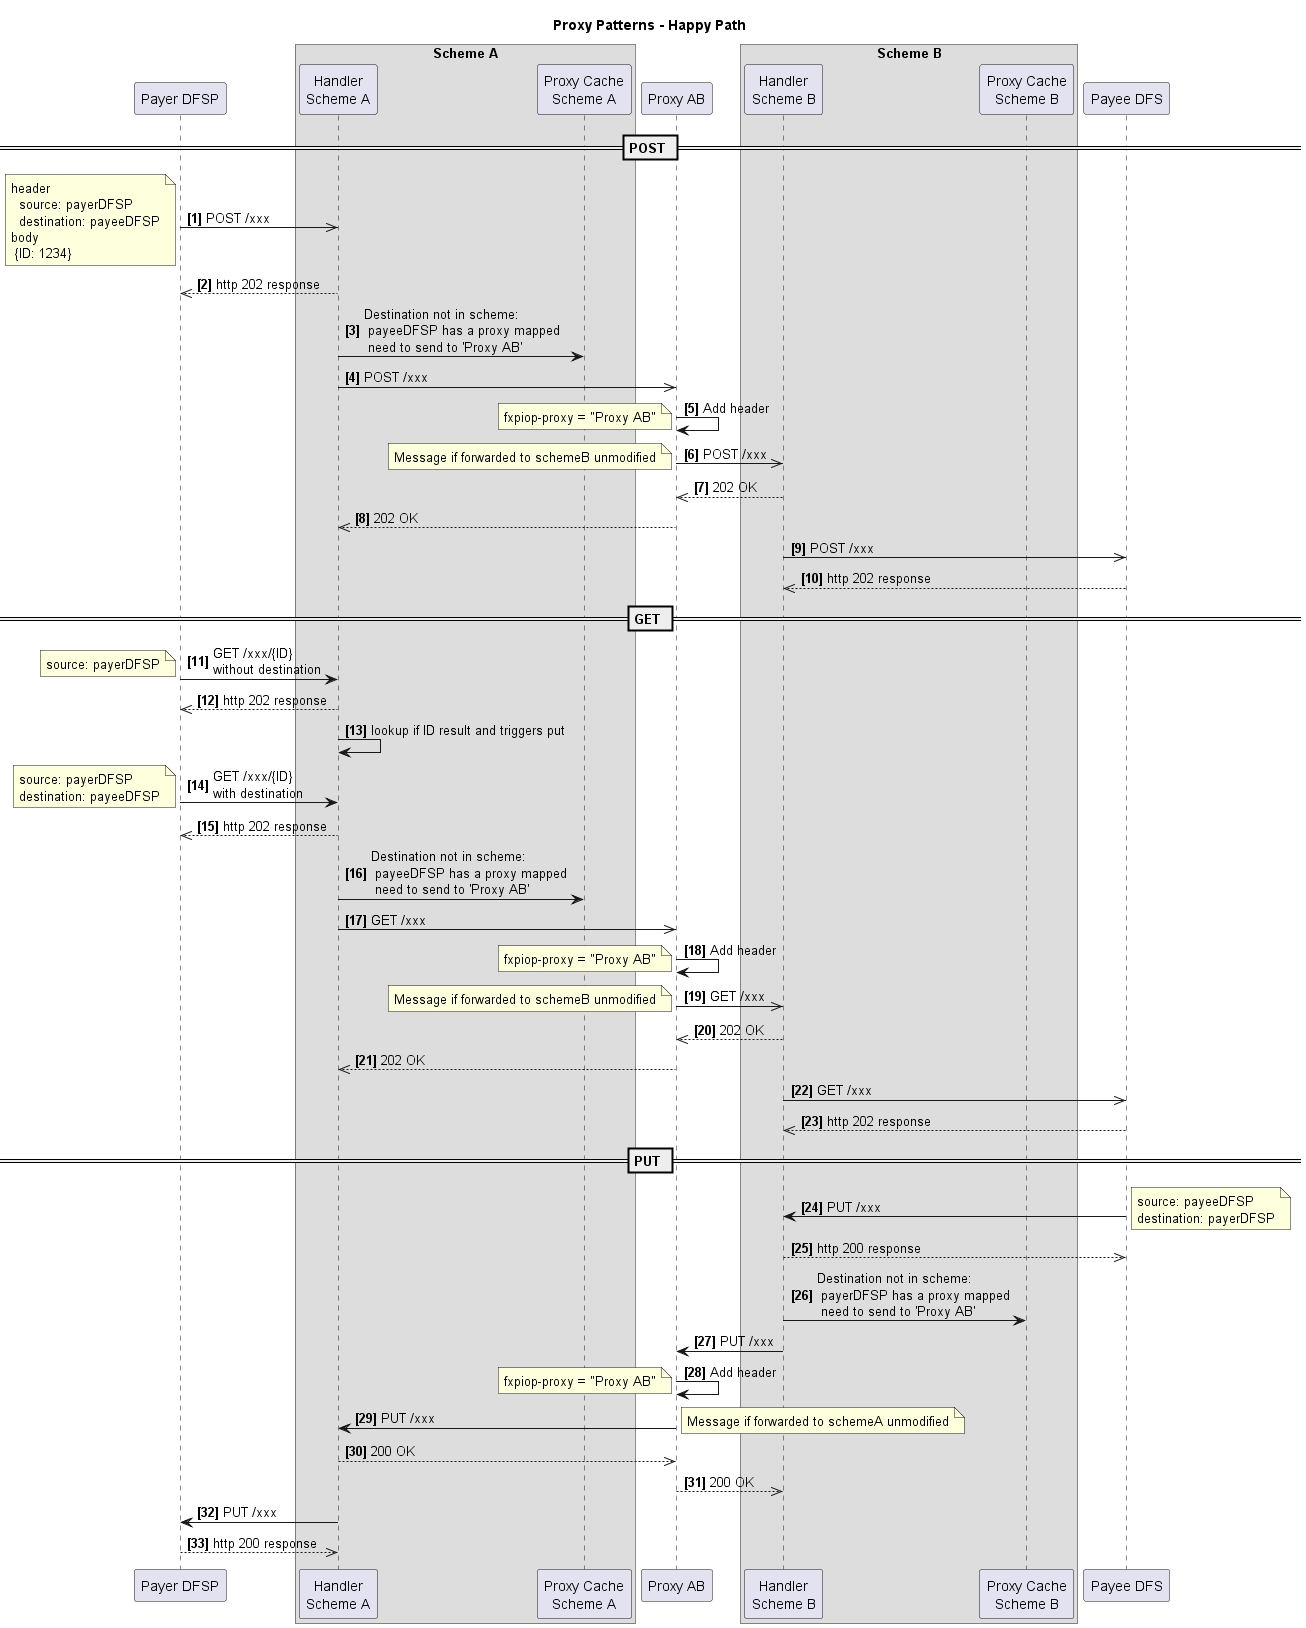

The diagram above was rendered by PlantUML. Its source (embedded in the PNG):
@startuml

title Proxy Patterns - Happy Path 

participant "Payer DFSP" as payerDFSP
box "Scheme A"
    participant "Handler\nScheme A" as schemeA
    participant "Proxy Cache\nScheme A" as pc_A
end box
participant "Proxy AB" as xnp
box "Scheme B"
    participant "Handler\nScheme B" as schemeB
    participant "Proxy Cache\nScheme B" as pc_B
end box
participant "Payee DFS" as payeeDFSP

autonumber 1 "<b>[0]"

== POST ==
payerDFSP ->> schemeA: POST /xxx
note left
header
  source: payerDFSP
  destination: payeeDFSP
body
 {ID: 1234}
end note
schemeA-->>payerDFSP: http 202 response
schemeA -> pc_A: Destination not in scheme:\n payeeDFSP has a proxy mapped\n need to send to 'Proxy AB'
schemeA ->> xnp: POST /xxx
xnp->xnp: Add header
    note left
    fxpiop-proxy = "Proxy AB"
    end note
xnp ->> schemeB: POST /xxx
note left
Message if forwarded to schemeB unmodified
end note
    
schemeB -->> xnp: 202 OK
xnp -->> schemeA: 202 OK

schemeB ->> payeeDFSP: POST /xxx
payeeDFSP-->>schemeB: http 202 response

== GET ==
payerDFSP -> schemeA: GET /xxx/{ID} \nwithout destination
note left
  source: payerDFSP
end note
schemeA-->>payerDFSP: http 202 response

schemeA->schemeA: lookup if ID result and triggers put

payerDFSP -> schemeA: GET /xxx/{ID} \nwith destination
note left
  source: payerDFSP
  destination: payeeDFSP
end note
schemeA-->>payerDFSP: http 202 response

schemeA -> pc_A: Destination not in scheme:\n payeeDFSP has a proxy mapped\n need to send to 'Proxy AB'
schemeA ->> xnp: GET /xxx
xnp->xnp: Add header
    note left
    fxpiop-proxy = "Proxy AB"
    end note
xnp ->> schemeB: GET /xxx
note left
Message if forwarded to schemeB unmodified
end note
schemeB -->> xnp: 202 OK
xnp -->> schemeA: 202 OK

schemeB ->> payeeDFSP: GET /xxx
payeeDFSP-->>schemeB: http 202 response



== PUT ==


payeeDFSP -> schemeB: PUT /xxx
note right
    source: payeeDFSP
    destination: payerDFSP
end note
schemeB-->>payeeDFSP: http 200 response

schemeB -> pc_B: Destination not in scheme:\n payerDFSP has a proxy mapped\n need to send to 'Proxy AB'
schemeB -> xnp: PUT /xxx
xnp->xnp: Add header
    note left
    fxpiop-proxy = "Proxy AB"
    end note
xnp -> schemeA: PUT /xxx
note right
Message if forwarded to schemeA unmodified
end note
schemeA -->> xnp: 200 OK
xnp -->> schemeB: 200 OK

schemeA -> payerDFSP: PUT /xxx
payerDFSP-->>schemeA: http 200 response

@enduml